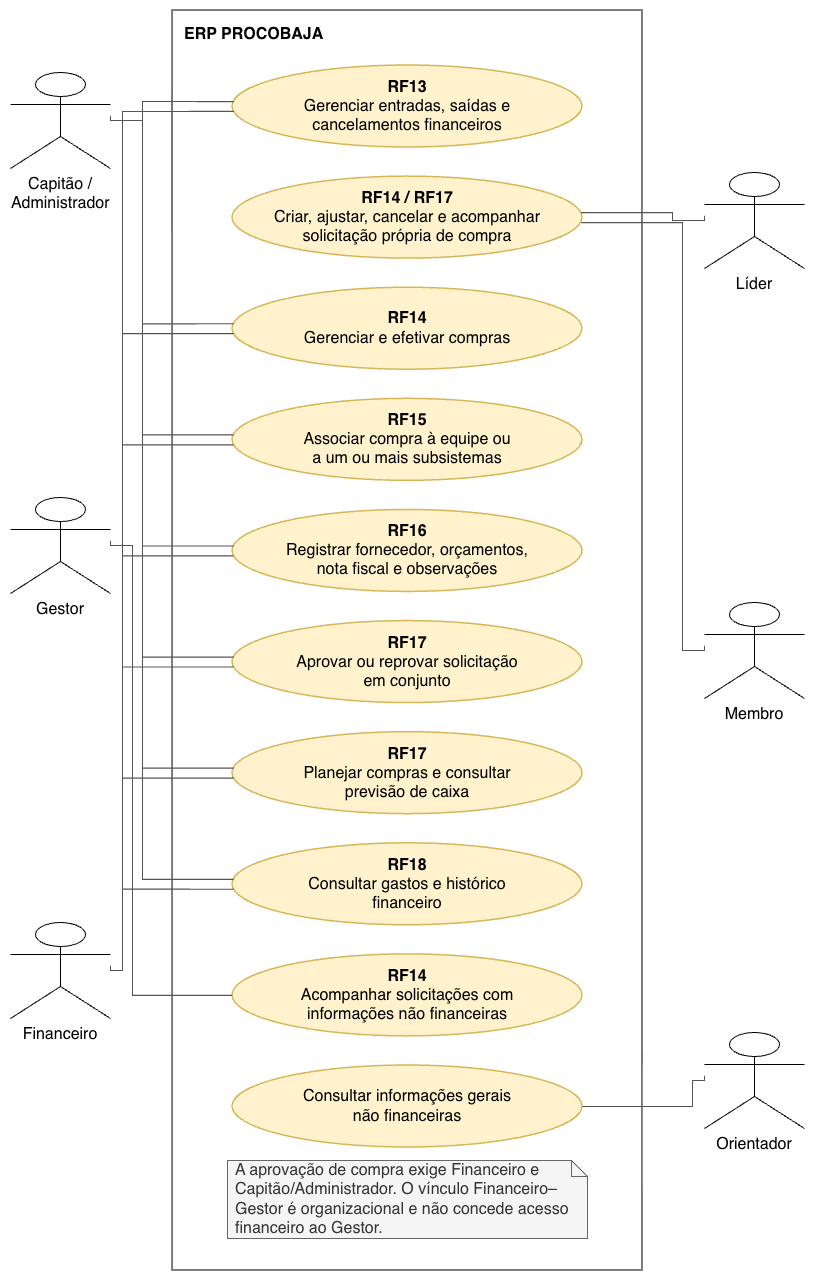

The diagram above was exported from draw.io. Its source (the exported page's mxGraphModel, read from the mxfile embedded in the PNG):
<mxGraphModel dx="2168" dy="1293" grid="1" gridSize="10" guides="1" tooltips="1" connect="1" arrows="1" fold="1" page="1" pageScale="1" pageWidth="850" pageHeight="1400" math="0" shadow="0">
  <root>
    <mxCell id="0" />
    <mxCell id="1" parent="0" />
    <mxCell id="boundary" parent="1" style="rounded=0;whiteSpace=wrap;html=1;strokeWidth=1.6;strokeColor=#555555;fillColor=none;verticalAlign=top;align=left;spacingTop=8;spacingLeft=10;fontStyle=1;fontSize=16;fontFamily=Helvetica;" value="&lt;b&gt;ERP PROCOBAJA&lt;/b&gt;" vertex="1">
      <mxGeometry height="1260" width="470" x="190" y="40" as="geometry" />
    </mxCell>
    <mxCell id="actor1" parent="1" style="shape=umlActor;verticalLabelPosition=bottom;verticalAlign=top;html=1;outlineConnect=0;fontSize=16;fontFamily=Helvetica;align=center;whiteSpace=wrap;" value="Capitão / Administrador" vertex="1">
      <mxGeometry height="96" width="100" x="28" y="102" as="geometry" />
    </mxCell>
    <mxCell id="actor2" parent="1" style="shape=umlActor;verticalLabelPosition=bottom;verticalAlign=top;html=1;outlineConnect=0;fontSize=16;fontFamily=Helvetica;align=center;whiteSpace=wrap;" value="Gestor" vertex="1">
      <mxGeometry height="96" width="100" x="28" y="527" as="geometry" />
    </mxCell>
    <mxCell id="actor3" parent="1" style="shape=umlActor;verticalLabelPosition=bottom;verticalAlign=top;html=1;outlineConnect=0;fontSize=16;fontFamily=Helvetica;align=center;whiteSpace=wrap;" value="Financeiro" vertex="1">
      <mxGeometry height="96" width="100" x="28" y="952" as="geometry" />
    </mxCell>
    <mxCell id="actor4" parent="1" style="shape=umlActor;verticalLabelPosition=bottom;verticalAlign=top;html=1;outlineConnect=0;fontSize=16;fontFamily=Helvetica;align=center;whiteSpace=wrap;" value="Líder" vertex="1">
      <mxGeometry height="96" width="100" x="722" y="202" as="geometry" />
    </mxCell>
    <mxCell id="actor5" parent="1" style="shape=umlActor;verticalLabelPosition=bottom;verticalAlign=top;html=1;outlineConnect=0;fontSize=16;fontFamily=Helvetica;align=center;whiteSpace=wrap;" value="Membro" vertex="1">
      <mxGeometry height="96" width="100" x="722" y="632" as="geometry" />
    </mxCell>
    <mxCell id="actor6" parent="1" style="shape=umlActor;verticalLabelPosition=bottom;verticalAlign=top;html=1;outlineConnect=0;fontSize=16;fontFamily=Helvetica;align=center;whiteSpace=wrap;" value="Orientador" vertex="1">
      <mxGeometry height="96" width="100" x="722" y="1062" as="geometry" />
    </mxCell>
    <mxCell id="uc1" parent="1" style="ellipse;whiteSpace=wrap;html=1;fillColor=#fff2cc;strokeColor=#d6b656;strokeWidth=1.5;fontSize=16;fontFamily=Helvetica;align=center;verticalAlign=middle;spacing=6;" value="&lt;b&gt;RF13&lt;/b&gt;&lt;br&gt;Gerenciar entradas, saídas e&lt;br&gt;cancelamentos financeiros" vertex="1">
      <mxGeometry height="82" width="350" x="250" y="95" as="geometry" />
    </mxCell>
    <mxCell id="uc2" parent="1" style="ellipse;whiteSpace=wrap;html=1;fillColor=#fff2cc;strokeColor=#d6b656;strokeWidth=1.5;fontSize=16;fontFamily=Helvetica;align=center;verticalAlign=middle;spacing=6;" value="&lt;b&gt;RF14 / RF17&lt;/b&gt;&lt;br&gt;Criar, ajustar, cancelar e acompanhar&lt;br&gt;solicitação própria de compra" vertex="1">
      <mxGeometry height="82" width="350" x="250" y="206.11111111111111" as="geometry" />
    </mxCell>
    <mxCell id="uc3" parent="1" style="ellipse;whiteSpace=wrap;html=1;fillColor=#fff2cc;strokeColor=#d6b656;strokeWidth=1.5;fontSize=16;fontFamily=Helvetica;align=center;verticalAlign=middle;spacing=6;" value="&lt;b&gt;RF14&lt;/b&gt;&lt;br&gt;Gerenciar e efetivar compras" vertex="1">
      <mxGeometry height="82" width="350" x="250" y="317.22222222222223" as="geometry" />
    </mxCell>
    <mxCell id="uc4" parent="1" style="ellipse;whiteSpace=wrap;html=1;fillColor=#fff2cc;strokeColor=#d6b656;strokeWidth=1.5;fontSize=16;fontFamily=Helvetica;align=center;verticalAlign=middle;spacing=6;" value="&lt;b&gt;RF15&lt;/b&gt;&lt;br&gt;Associar compra à equipe ou&lt;br&gt;a um ou mais subsistemas" vertex="1">
      <mxGeometry height="82" width="350" x="250" y="428.33333333333337" as="geometry" />
    </mxCell>
    <mxCell id="uc5" parent="1" style="ellipse;whiteSpace=wrap;html=1;fillColor=#fff2cc;strokeColor=#d6b656;strokeWidth=1.5;fontSize=16;fontFamily=Helvetica;align=center;verticalAlign=middle;spacing=6;" value="&lt;b&gt;RF16&lt;/b&gt;&lt;br&gt;Registrar fornecedor, orçamentos,&lt;br&gt;nota fiscal e observações" vertex="1">
      <mxGeometry height="82" width="350" x="250" y="539.4444444444445" as="geometry" />
    </mxCell>
    <mxCell id="uc6" parent="1" style="ellipse;whiteSpace=wrap;html=1;fillColor=#fff2cc;strokeColor=#d6b656;strokeWidth=1.5;fontSize=16;fontFamily=Helvetica;align=center;verticalAlign=middle;spacing=6;" value="&lt;b&gt;RF17&lt;/b&gt;&lt;br&gt;Aprovar ou reprovar solicitação&lt;br&gt;em conjunto" vertex="1">
      <mxGeometry height="82" width="350" x="250" y="650.5555555555555" as="geometry" />
    </mxCell>
    <mxCell id="uc7" parent="1" style="ellipse;whiteSpace=wrap;html=1;fillColor=#fff2cc;strokeColor=#d6b656;strokeWidth=1.5;fontSize=16;fontFamily=Helvetica;align=center;verticalAlign=middle;spacing=6;" value="&lt;b&gt;RF17&lt;/b&gt;&lt;br&gt;Planejar compras e consultar&lt;br&gt;previsão de caixa" vertex="1">
      <mxGeometry height="82" width="350" x="250" y="761.6666666666667" as="geometry" />
    </mxCell>
    <mxCell id="uc8" parent="1" style="ellipse;whiteSpace=wrap;html=1;fillColor=#fff2cc;strokeColor=#d6b656;strokeWidth=1.5;fontSize=16;fontFamily=Helvetica;align=center;verticalAlign=middle;spacing=6;" value="&lt;b&gt;RF18&lt;/b&gt;&lt;br&gt;Consultar gastos e histórico&lt;br&gt;financeiro" vertex="1">
      <mxGeometry height="82" width="350" x="250" y="872.7777777777778" as="geometry" />
    </mxCell>
    <mxCell id="uc9" parent="1" style="ellipse;whiteSpace=wrap;html=1;fillColor=#fff2cc;strokeColor=#d6b656;strokeWidth=1.5;fontSize=16;fontFamily=Helvetica;align=center;verticalAlign=middle;spacing=6;" value="&lt;b&gt;RF14&lt;/b&gt;&lt;br&gt;Acompanhar solicitações com&lt;br&gt;informações não financeiras" vertex="1">
      <mxGeometry height="82" width="350" x="250" y="983.8888888888889" as="geometry" />
    </mxCell>
    <mxCell id="uc10" parent="1" style="ellipse;whiteSpace=wrap;html=1;fillColor=#fff2cc;strokeColor=#d6b656;strokeWidth=1.5;fontSize=16;fontFamily=Helvetica;align=center;verticalAlign=middle;spacing=6;" value="Consultar informações gerais&lt;br&gt;não financeiras" vertex="1">
      <mxGeometry height="82" width="350" x="250" y="1095" as="geometry" />
    </mxCell>
    <mxCell id="note" parent="1" style="shape=note;whiteSpace=wrap;html=1;size=16;fillColor=#f5f5f5;strokeColor=#666666;fontColor=#333333;fontSize=16;fontFamily=Helvetica;align=left;verticalAlign=middle;spacing=8;" value="A aprovação de compra exige Financeiro e Capitão/Administrador. O vínculo Financeiro–Gestor é organizacional e não concede acesso financeiro ao Gestor." vertex="1">
      <mxGeometry height="78" width="360" x="245" y="1190" as="geometry" />
    </mxCell>
    <mxCell id="e1" edge="1" parent="1" source="actor1" style="edgeStyle=orthogonalEdgeStyle;rounded=0;orthogonalLoop=1;jettySize=auto;html=1;endArrow=none;startArrow=none;strokeColor=#555555;strokeWidth=1.2;exitX=1;exitY=0.45;entryX=0;entryY=0.439;entryPerimeter=1;fontSize=16;" target="uc1">
      <mxGeometry relative="1" as="geometry">
        <Array as="points">
          <mxPoint x="160" y="150" />
          <mxPoint x="160" y="131" />
        </Array>
      </mxGeometry>
    </mxCell>
    <mxCell id="e2" edge="1" parent="1" source="actor3" style="edgeStyle=orthogonalEdgeStyle;rounded=0;orthogonalLoop=1;jettySize=auto;html=1;endArrow=none;startArrow=none;strokeColor=#555555;strokeWidth=1.2;exitX=1;exitY=0.45;entryX=0;entryY=0.561;entryPerimeter=1;fontSize=16;" target="uc1">
      <mxGeometry relative="1" as="geometry">
        <Array as="points">
          <mxPoint x="140" y="1000" />
          <mxPoint x="140" y="141" />
        </Array>
      </mxGeometry>
    </mxCell>
    <mxCell id="e3" edge="1" parent="1" source="actor4" style="edgeStyle=orthogonalEdgeStyle;rounded=0;orthogonalLoop=1;jettySize=auto;html=1;endArrow=none;startArrow=none;strokeColor=#555555;strokeWidth=1.2;exitX=0;exitY=0.45;entryX=1;entryY=0.439;entryPerimeter=1;fontSize=16;" target="uc2">
      <mxGeometry relative="1" as="geometry">
        <Array as="points">
          <mxPoint x="690" y="250" />
          <mxPoint x="690" y="242.11111111111111" />
        </Array>
      </mxGeometry>
    </mxCell>
    <mxCell id="e4" edge="1" parent="1" source="actor5" style="edgeStyle=orthogonalEdgeStyle;rounded=0;orthogonalLoop=1;jettySize=auto;html=1;endArrow=none;startArrow=none;strokeColor=#555555;strokeWidth=1.2;exitX=0;exitY=0.45;entryX=1;entryY=0.561;entryPerimeter=1;fontSize=16;" target="uc2">
      <mxGeometry relative="1" as="geometry">
        <Array as="points">
          <mxPoint x="700" y="680" />
          <mxPoint x="700" y="252.11111111111111" />
        </Array>
      </mxGeometry>
    </mxCell>
    <mxCell id="e5" edge="1" parent="1" source="actor1" style="edgeStyle=orthogonalEdgeStyle;rounded=0;orthogonalLoop=1;jettySize=auto;html=1;endArrow=none;startArrow=none;strokeColor=#555555;strokeWidth=1.2;exitX=1;exitY=0.45;entryX=0;entryY=0.439;entryPerimeter=1;fontSize=16;" target="uc3">
      <mxGeometry relative="1" as="geometry">
        <Array as="points">
          <mxPoint x="160" y="150" />
          <mxPoint x="160" y="353.22222222222223" />
        </Array>
      </mxGeometry>
    </mxCell>
    <mxCell id="e6" edge="1" parent="1" source="actor3" style="edgeStyle=orthogonalEdgeStyle;rounded=0;orthogonalLoop=1;jettySize=auto;html=1;endArrow=none;startArrow=none;strokeColor=#555555;strokeWidth=1.2;exitX=1;exitY=0.45;entryX=0;entryY=0.561;entryPerimeter=1;fontSize=16;" target="uc3">
      <mxGeometry relative="1" as="geometry">
        <Array as="points">
          <mxPoint x="140" y="1000" />
          <mxPoint x="140" y="363.22222222222223" />
        </Array>
      </mxGeometry>
    </mxCell>
    <mxCell id="e7" edge="1" parent="1" source="actor1" style="edgeStyle=orthogonalEdgeStyle;rounded=0;orthogonalLoop=1;jettySize=auto;html=1;endArrow=none;startArrow=none;strokeColor=#555555;strokeWidth=1.2;exitX=1;exitY=0.45;entryX=0;entryY=0.439;entryPerimeter=1;fontSize=16;" target="uc4">
      <mxGeometry relative="1" as="geometry">
        <Array as="points">
          <mxPoint x="160" y="150" />
          <mxPoint x="160" y="464.33333333333337" />
        </Array>
      </mxGeometry>
    </mxCell>
    <mxCell id="e8" edge="1" parent="1" source="actor3" style="edgeStyle=orthogonalEdgeStyle;rounded=0;orthogonalLoop=1;jettySize=auto;html=1;endArrow=none;startArrow=none;strokeColor=#555555;strokeWidth=1.2;exitX=1;exitY=0.45;entryX=0;entryY=0.561;entryPerimeter=1;fontSize=16;" target="uc4">
      <mxGeometry relative="1" as="geometry">
        <Array as="points">
          <mxPoint x="140" y="1000" />
          <mxPoint x="140" y="474.33333333333337" />
        </Array>
      </mxGeometry>
    </mxCell>
    <mxCell id="e9" edge="1" parent="1" source="actor1" style="edgeStyle=orthogonalEdgeStyle;rounded=0;orthogonalLoop=1;jettySize=auto;html=1;endArrow=none;startArrow=none;strokeColor=#555555;strokeWidth=1.2;exitX=1;exitY=0.45;entryX=0;entryY=0.439;entryPerimeter=1;fontSize=16;" target="uc5">
      <mxGeometry relative="1" as="geometry">
        <Array as="points">
          <mxPoint x="160" y="150" />
          <mxPoint x="160" y="575.4444444444445" />
        </Array>
      </mxGeometry>
    </mxCell>
    <mxCell id="e10" edge="1" parent="1" source="actor3" style="edgeStyle=orthogonalEdgeStyle;rounded=0;orthogonalLoop=1;jettySize=auto;html=1;endArrow=none;startArrow=none;strokeColor=#555555;strokeWidth=1.2;exitX=1;exitY=0.45;entryX=0;entryY=0.561;entryPerimeter=1;fontSize=16;" target="uc5">
      <mxGeometry relative="1" as="geometry">
        <Array as="points">
          <mxPoint x="140" y="1000" />
          <mxPoint x="140" y="585.4444444444445" />
        </Array>
      </mxGeometry>
    </mxCell>
    <mxCell id="e11" edge="1" parent="1" source="actor1" style="edgeStyle=orthogonalEdgeStyle;rounded=0;orthogonalLoop=1;jettySize=auto;html=1;endArrow=none;startArrow=none;strokeColor=#555555;strokeWidth=1.2;exitX=1;exitY=0.45;entryX=0;entryY=0.439;entryPerimeter=1;fontSize=16;" target="uc6">
      <mxGeometry relative="1" as="geometry">
        <Array as="points">
          <mxPoint x="160" y="150" />
          <mxPoint x="160" y="686.5555555555555" />
        </Array>
      </mxGeometry>
    </mxCell>
    <mxCell id="e12" edge="1" parent="1" source="actor3" style="edgeStyle=orthogonalEdgeStyle;rounded=0;orthogonalLoop=1;jettySize=auto;html=1;endArrow=none;startArrow=none;strokeColor=#555555;strokeWidth=1.2;exitX=1;exitY=0.45;entryX=0;entryY=0.561;entryPerimeter=1;fontSize=16;" target="uc6">
      <mxGeometry relative="1" as="geometry">
        <Array as="points">
          <mxPoint x="140" y="1000" />
          <mxPoint x="140" y="696.5555555555555" />
        </Array>
      </mxGeometry>
    </mxCell>
    <mxCell id="e13" edge="1" parent="1" source="actor1" style="edgeStyle=orthogonalEdgeStyle;rounded=0;orthogonalLoop=1;jettySize=auto;html=1;endArrow=none;startArrow=none;strokeColor=#555555;strokeWidth=1.2;exitX=1;exitY=0.45;entryX=0;entryY=0.439;entryPerimeter=1;fontSize=16;" target="uc7">
      <mxGeometry relative="1" as="geometry">
        <Array as="points">
          <mxPoint x="160" y="150" />
          <mxPoint x="160" y="797.6666666666667" />
        </Array>
      </mxGeometry>
    </mxCell>
    <mxCell id="e14" edge="1" parent="1" source="actor3" style="edgeStyle=orthogonalEdgeStyle;rounded=0;orthogonalLoop=1;jettySize=auto;html=1;endArrow=none;startArrow=none;strokeColor=#555555;strokeWidth=1.2;exitX=1;exitY=0.45;entryX=0;entryY=0.561;entryPerimeter=1;fontSize=16;" target="uc7">
      <mxGeometry relative="1" as="geometry">
        <Array as="points">
          <mxPoint x="140" y="1000" />
          <mxPoint x="140" y="807.6666666666667" />
        </Array>
      </mxGeometry>
    </mxCell>
    <mxCell id="e15" edge="1" parent="1" source="actor1" style="edgeStyle=orthogonalEdgeStyle;rounded=0;orthogonalLoop=1;jettySize=auto;html=1;endArrow=none;startArrow=none;strokeColor=#555555;strokeWidth=1.2;exitX=1;exitY=0.45;entryX=0;entryY=0.439;entryPerimeter=1;fontSize=16;" target="uc8">
      <mxGeometry relative="1" as="geometry">
        <Array as="points">
          <mxPoint x="160" y="150" />
          <mxPoint x="160" y="908.7777777777778" />
        </Array>
      </mxGeometry>
    </mxCell>
    <mxCell id="e16" edge="1" parent="1" source="actor3" style="edgeStyle=orthogonalEdgeStyle;rounded=0;orthogonalLoop=1;jettySize=auto;html=1;endArrow=none;startArrow=none;strokeColor=#555555;strokeWidth=1.2;exitX=1;exitY=0.45;entryX=0;entryY=0.561;entryPerimeter=1;fontSize=16;" target="uc8">
      <mxGeometry relative="1" as="geometry">
        <Array as="points">
          <mxPoint x="140" y="1000" />
          <mxPoint x="140" y="918.7777777777778" />
        </Array>
      </mxGeometry>
    </mxCell>
    <mxCell id="e17" edge="1" parent="1" source="actor2" style="edgeStyle=orthogonalEdgeStyle;rounded=0;orthogonalLoop=1;jettySize=auto;html=1;endArrow=none;startArrow=none;strokeColor=#555555;strokeWidth=1.2;exitX=1;exitY=0.45;entryX=0;entryY=0.500;entryPerimeter=1;fontSize=16;" target="uc9">
      <mxGeometry relative="1" as="geometry">
        <Array as="points">
          <mxPoint x="150" y="575" />
          <mxPoint x="150" y="1024.888888888889" />
        </Array>
      </mxGeometry>
    </mxCell>
    <mxCell id="e18" edge="1" parent="1" source="actor6" style="edgeStyle=orthogonalEdgeStyle;rounded=0;orthogonalLoop=1;jettySize=auto;html=1;endArrow=none;startArrow=none;strokeColor=#555555;strokeWidth=1.2;exitX=0;exitY=0.45;entryX=1;entryY=0.500;entryPerimeter=1;fontSize=16;" target="uc10">
      <mxGeometry relative="1" as="geometry">
        <Array as="points">
          <mxPoint x="710" y="1110" />
          <mxPoint x="710" y="1136" />
        </Array>
      </mxGeometry>
    </mxCell>
  </root>
</mxGraphModel>